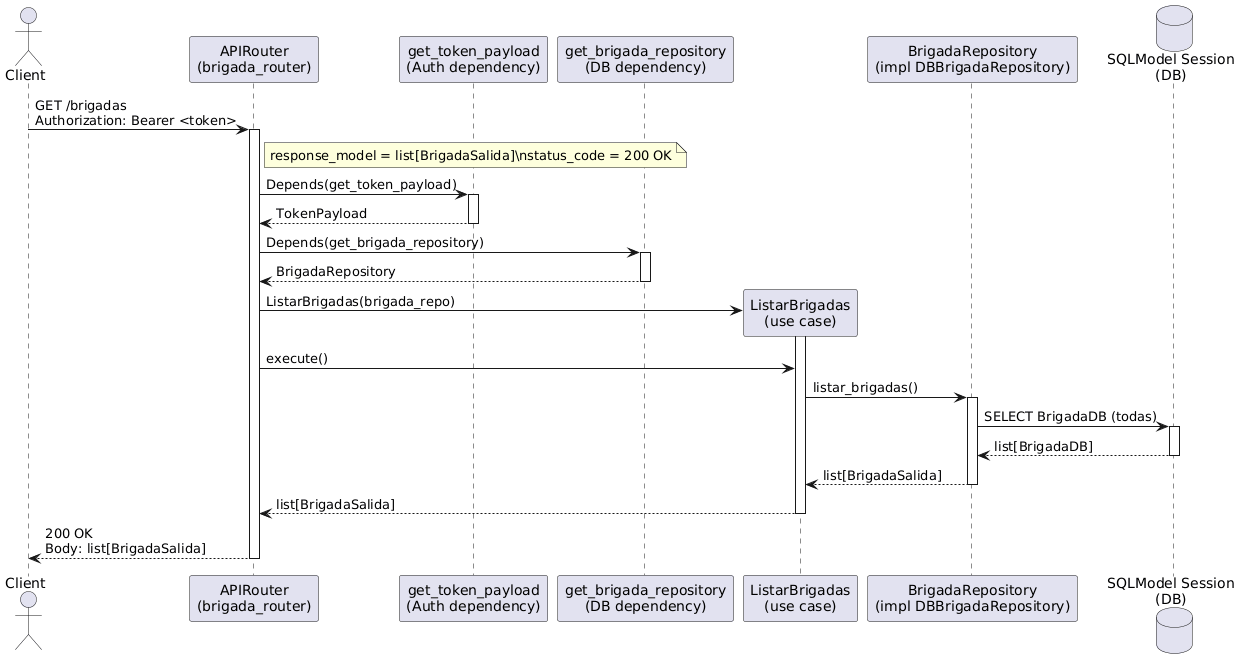

The diagram above was rendered by PlantUML. Its source (embedded in the PNG):
@startuml
actor Client
participant "APIRouter\n(brigada_router)" as Router
participant "get_token_payload\n(Auth dependency)" as GetToken
participant "get_brigada_repository\n(DB dependency)" as GetRepo
participant "ListarBrigadas\n(use case)" as UseCase
participant "BrigadaRepository\n(impl DBBrigadaRepository)" as Repo
database "SQLModel Session\n(DB)" as DB

Client -> Router: GET /brigadas\nAuthorization: Bearer <token>
activate Router
note right of Router
response_model = list[BrigadaSalida]\nstatus_code = 200 OK
end note

Router -> GetToken: Depends(get_token_payload)
activate GetToken
GetToken --> Router: TokenPayload
deactivate GetToken

Router -> GetRepo: Depends(get_brigada_repository)
activate GetRepo
GetRepo --> Router: BrigadaRepository
deactivate GetRepo

create UseCase
Router -> UseCase: ListarBrigadas(brigada_repo)
activate UseCase

Router -> UseCase: execute()
UseCase -> Repo: listar_brigadas()
activate Repo
Repo -> DB: SELECT BrigadaDB (todas)
activate DB
DB --> Repo: list[BrigadaDB]
deactivate DB
Repo --> UseCase: list[BrigadaSalida]
deactivate Repo

UseCase --> Router: list[BrigadaSalida]
deactivate UseCase

Router --> Client: 200 OK\nBody: list[BrigadaSalida]
deactivate Router
@enduml